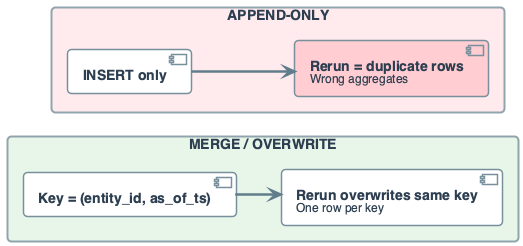

The diagram above was rendered by PlantUML. Its source (embedded in the PNG):
@startuml
' Key = (entity_id, as_of_ts); MERGE vs append-only
' Idempotent write prevents duplicates on rerun

left to right direction
skinparam linetype ortho
skinparam shadowing false
skinparam roundcorner 8
skinparam handwritten false
skinparam nodesep 55
skinparam ranksep 45

skinparam defaultFontName "Segoe UI, Helvetica, sans-serif"
skinparam defaultFontSize 16
skinparam defaultFontColor #2C3E50
skinparam rectangle {
    BackgroundColor #F8F9FA
    BorderColor #90A4AE
    BorderThickness 2
    FontSize 14
    Padding 12
}
skinparam component {
    BackgroundColor #FFFFFF
    BorderColor #78909C
    BorderThickness 1.5
    FontSize 14
    Padding 10
}
skinparam arrow {
    Color #607D8B
    Thickness 2.5
    FontSize 11
}

rectangle "MERGE / OVERWRITE" #E8F5E9 {
    component "**Key = (entity_id, as_of_ts)**" as K1
    component "**Rerun overwrites same key**\n<size:12>One row per key</size>" as K2
    K1 -down-> K2
}

rectangle "APPEND-ONLY" #FFEBEE {
    component "**INSERT only**" as A1
    component "**Rerun = duplicate rows**\n<size:12>Wrong aggregates</size>" as A2 #FFCDD2
    A1 -down-> A2
}

K1 -[hidden]right- A1
@enduml